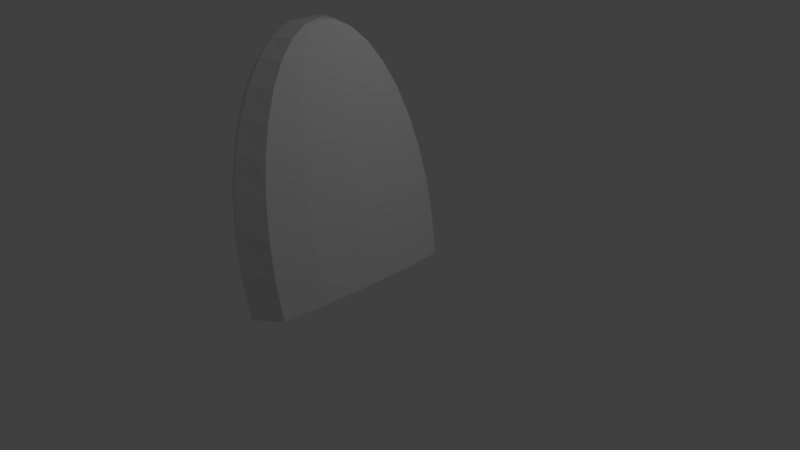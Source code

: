 # Source: lapida1.blend  (saved by Blender 2.79.0; exported with 4.5.12 LTS)
import bpy
from mathutils import Matrix  # noqa: F401  (used for matrix-valued properties, if any)

bpy.ops.wm.read_factory_settings(use_empty=True)
scene = bpy.context.scene
scene.name = 'Scene'

# ---- collections
col_collection_1 = bpy.data.collections.new('Collection 1'); scene.collection.children.link(col_collection_1)

# ---- world
world_world = bpy.data.worlds.new('World'); scene.world = world_world
world_world.color = (0.05088, 0.05088, 0.05088)
world_world.use_sun_shadow = False
world_world.sun_shadow_jitter_overblur = 0.0
world_world.cycles.sampling_method = 'MANUAL'

# ---- cameras
cam_camera = bpy.data.cameras.new('Camera')
cam_camera.clip_end = 100.0
cam_camera.lens = 35.0
cam_camera.sensor_width = 32.0
cam_camera.sensor_height = 18.0
cam_camera.ortho_scale = 7.314
cam_camera.dof.focus_distance = 0.0
cam_camera.dof.aperture_fstop = 128.0

# ---- lights
light_lamp = bpy.data.lights.new('Lamp', 'POINT')
light_lamp.transmission_factor = 0.0
light_lamp.cutoff_distance = 30.0
light_lamp.energy = 100.0
light_lamp.shadow_buffer_clip_start = 1.001
light_lamp.shadow_soft_size = 0.1
light_lamp.shadow_maximum_resolution = 0.006
light_lamp.use_absolute_resolution = True

# ---- meshes
me_sphere = bpy.data.meshes.new('Sphere')
me_sphere.from_pydata([(0.8059, 1.0, -0.01487), (0.8059, 0.9848, -0.1885), (0.8059, 0.9397, -0.3569), (0.8059, 0.866, -0.5149), (0.8059, 0.766, -0.6577), (0.8059, 0.6428, -0.7809), (0.8059, 0.5, -0.8809), (0.8059, 0.1736, -0.9997), (0.8927, 0.1504, -0.9997), (0.9563, 0.08682, -0.9997), (0.9795, 3.874e-07, -0.9997), (0.9563, -0.08682, -0.9997), (0.8927, -0.1504, -0.9997), (0.8059, -0.9848, 0.1588), (0.8059, -1.0, -0.01487), (0.8059, -0.9848, -0.1885), (0.8059, -0.9397, -0.3569), (0.8059, -0.866, -0.5149), (0.8059, -0.766, -0.6577), (0.8059, -0.6428, -0.7809), (0.8059, -0.5, -0.8809), (0.8059, -0.342, -0.9546), (0.8059, -0.1736, -0.9997), (-0.4924, -0.8529, 0.1736), (-0.5, -0.866, 7.55e-08), (-0.4924, -0.8529, -0.1736), (-0.4698, -0.8138, -0.342), (-0.433, -0.75, -0.5), (-0.383, -0.6634, -0.6428), (-0.3214, -0.5567, -0.766), (-0.25, -0.433, -0.866), (-0.171, -0.2962, -0.9397), (-0.08682, -0.1504, -0.9848), (0.0, 3.894e-07, -1.0), (-0.8529, -0.4924, 0.1736), (-0.866, -0.5, 7.55e-08), (-0.8529, -0.4924, -0.1736), (-0.8138, -0.4698, -0.342), (-0.75, -0.433, -0.5), (-0.6634, -0.383, -0.6428), (-0.5567, -0.3214, -0.766), (-0.433, -0.25, -0.866), (-0.2962, -0.171, -0.9397), (-0.1504, -0.08682, -0.9848), (-0.9848, 5.588e-07, 0.1736), (-1.0, 5.588e-07, 7.55e-08), (-0.9848, 4.992e-07, -0.1736), (-0.9397, 4.992e-07, -0.342), (-0.866, 4.694e-07, -0.5), (-0.766, 4.098e-07, -0.6428), (-0.6428, 4.396e-07, -0.766), (-0.5, 4.992e-07, -0.866), (-0.342, 3.651e-07, -0.9397), (-0.1736, 3.949e-07, -0.9848), (-0.8529, 0.4924, 0.1736), (-0.866, 0.5, 7.55e-08), (-0.8529, 0.4924, -0.1736), (-0.8138, 0.4698, -0.342), (-0.75, 0.433, -0.5), (-0.6634, 0.383, -0.6428), (-0.5567, 0.3214, -0.766), (-0.433, 0.25, -0.866), (-0.2962, 0.171, -0.9397), (-0.1504, 0.08682, -0.9848), (-0.4924, 0.8529, 0.1736), (-0.5, 0.866, 7.55e-08), (-0.4924, 0.8529, -0.1736), (-0.4698, 0.8138, -0.342), (-0.433, 0.75, -0.5), (-0.383, 0.6634, -0.6428), (-0.3214, 0.5567, -0.766), (-0.25, 0.433, -0.866), (-0.171, 0.2962, -0.9397), (-0.08682, 0.1504, -0.9848), (0.8059, 0.9848, 0.1588), (0.8059, 0.342, -0.9546), (1.292, 0.8419, 0.2059), (0.8059, 0.9754, 0.1937), (-0.4894, 0.8476, 0.1964), (1.646, 0.4849, 0.2147), (-0.8497, 0.4906, 0.1874), (1.775, 3.8e-07, 0.2179), (-0.982, 5.496e-07, 0.184), (-0.8497, -0.4906, 0.1874), (1.646, -0.4849, 0.2147), (-0.4894, -0.8476, 0.1964), (1.292, -0.8419, 0.2059), (0.8059, -0.9754, 0.1937), (0.96, 1.0, -0.01622), (0.96, 0.9848, -0.1899), (0.96, 0.9397, -0.3582), (0.96, 0.866, -0.5162), (0.96, 0.766, -0.659), (0.96, 0.6428, -0.7823), (0.96, 0.5, -0.8822), (1.446, 0.8419, 0.2045), (1.452, 0.8529, 0.1574), (1.46, 0.866, -0.01622), (1.452, 0.8529, -0.1899), (1.43, 0.8138, -0.3582), (1.393, 0.75, -0.5162), (1.343, 0.6634, -0.659), (1.281, 0.5567, -0.7823), (1.21, 0.433, -0.8822), (1.131, 0.2962, -0.9559), (1.047, 0.1504, -1.001), (0.96, 0.1736, -1.001), (1.8, 0.4849, 0.2134), (1.813, 0.4924, 0.1574), (1.826, 0.5, -0.01622), (1.813, 0.4924, -0.1899), (1.774, 0.4698, -0.3582), (1.71, 0.433, -0.5162), (1.623, 0.383, -0.659), (1.517, 0.3214, -0.7823), (1.393, 0.25, -0.8822), (1.256, 0.171, -0.9559), (1.11, 0.08682, -1.001), (1.929, 3.8e-07, 0.2166), (1.945, 3.8e-07, 0.1574), (1.96, 3.8e-07, -0.01622), (1.945, 3.502e-07, -0.1899), (1.9, 3.8e-07, -0.3582), (1.826, 3.8e-07, -0.5162), (1.726, 4.098e-07, -0.659), (1.603, 3.8e-07, -0.7823), (1.46, 3.651e-07, -0.8822), (1.302, 4.098e-07, -0.9559), (1.134, 3.874e-07, -1.001), (1.8, -0.4849, 0.2134), (1.813, -0.4924, 0.1574), (1.826, -0.5, -0.01622), (1.813, -0.4924, -0.1899), (1.774, -0.4698, -0.3582), (1.71, -0.433, -0.5162), (1.623, -0.383, -0.659), (1.517, -0.3214, -0.7823), (1.393, -0.25, -0.8822), (1.256, -0.171, -0.9559), (1.11, -0.08682, -1.001), (1.446, -0.8419, 0.2045), (1.452, -0.8529, 0.1574), (1.46, -0.866, -0.01622), (1.452, -0.8529, -0.1899), (1.43, -0.8138, -0.3582), (1.393, -0.75, -0.5162), (1.343, -0.6634, -0.659), (1.281, -0.5567, -0.7823), (1.21, -0.433, -0.8822), (1.131, -0.2962, -0.9559), (1.047, -0.1504, -1.001), (0.96, -0.9754, 0.1924), (0.96, -0.9848, 0.1574), (0.96, -1.0, -0.01622), (0.96, -0.9848, -0.1899), (0.96, -0.9397, -0.3582), (0.96, -0.866, -0.5162), (0.96, -0.766, -0.659), (0.96, -0.6428, -0.7823), (0.96, -0.5, -0.8822), (0.96, -0.342, -0.9559), (0.96, -0.1736, -1.001), (0.96, 0.9754, 0.1924), (0.96, 0.9848, 0.1574), (0.96, 0.342, -0.9559)], [], [(33, 7, 8), (33, 8, 9), (33, 9, 10), (21, 22, 161, 160), (6, 5, 93, 94), (20, 21, 160, 159), (81, 84, 129, 118), (33, 10, 11), (5, 4, 92, 93), (19, 20, 159, 158), (4, 3, 91, 92), (18, 19, 158, 157), (79, 81, 118, 107), (7, 75, 164, 106), (3, 2, 90, 91), (17, 18, 157, 156), (75, 6, 94, 164), (2, 1, 89, 90), (33, 11, 12), (16, 17, 156, 155), (10, 9, 117, 128), (12, 11, 139, 150), (0, 74, 163, 88), (1, 0, 88, 89), (15, 16, 155, 154), (76, 79, 107, 95), (74, 77, 162, 163), (14, 15, 154, 153), (13, 14, 153, 152), (33, 12, 22), (77, 76, 95, 162), (87, 13, 152, 151), (8, 7, 106, 105), (86, 87, 151, 140), (9, 8, 105, 117), (11, 10, 128, 139), (22, 12, 150, 161), (84, 86, 140, 129), (22, 21, 31, 32), (15, 14, 24, 25), (33, 22, 32), (16, 15, 25, 26), (17, 16, 26, 27), (18, 17, 27, 28), (19, 18, 28, 29), (20, 19, 29, 30), (13, 87, 85, 23), (21, 20, 30, 31), (14, 13, 23, 24), (32, 31, 42, 43), (25, 24, 35, 36), (33, 32, 43), (26, 25, 36, 37), (27, 26, 37, 38), (28, 27, 38, 39), (29, 28, 39, 40), (30, 29, 40, 41), (23, 85, 83, 34), (31, 30, 41, 42), (24, 23, 34, 35), (43, 42, 52, 53), (36, 35, 45, 46), (33, 43, 53), (37, 36, 46, 47), (38, 37, 47, 48), (39, 38, 48, 49), (40, 39, 49, 50), (41, 40, 50, 51), (34, 83, 82, 44), (42, 41, 51, 52), (35, 34, 44, 45), (53, 52, 62, 63), (46, 45, 55, 56), (33, 53, 63), (47, 46, 56, 57), (48, 47, 57, 58), (49, 48, 58, 59), (50, 49, 59, 60), (51, 50, 60, 61), (44, 82, 80, 54), (52, 51, 61, 62), (45, 44, 54, 55), (63, 62, 72, 73), (56, 55, 65, 66), (33, 63, 73), (57, 56, 66, 67), (58, 57, 67, 68), (59, 58, 68, 69), (60, 59, 69, 70), (61, 60, 70, 71), (54, 80, 78, 64), (62, 61, 71, 72), (55, 54, 64, 65), (73, 72, 75, 7), (66, 65, 0, 1), (33, 73, 7), (67, 66, 1, 2), (68, 67, 2, 3), (69, 68, 3, 4), (70, 69, 4, 5), (71, 70, 5, 6), (64, 78, 77, 74), (72, 71, 6, 75), (65, 64, 74, 0), (77, 78, 80, 82, 83, 85, 87, 86, 84, 81, 79, 76), (92, 91, 100, 101), (93, 92, 101, 102), (94, 93, 102, 103), (163, 162, 95, 96), (164, 94, 103, 104), (88, 163, 96, 97), (106, 164, 104, 105), (89, 88, 97, 98), (90, 89, 98, 99), (91, 90, 99, 100), (105, 104, 116, 117), (98, 97, 109, 110), (99, 98, 110, 111), (100, 99, 111, 112), (101, 100, 112, 113), (102, 101, 113, 114), (103, 102, 114, 115), (96, 95, 107, 108), (104, 103, 115, 116), (97, 96, 108, 109), (117, 116, 127, 128), (110, 109, 120, 121), (111, 110, 121, 122), (112, 111, 122, 123), (113, 112, 123, 124), (114, 113, 124, 125), (115, 114, 125, 126), (108, 107, 118, 119), (116, 115, 126, 127), (109, 108, 119, 120), (128, 127, 138, 139), (121, 120, 131, 132), (122, 121, 132, 133), (123, 122, 133, 134), (124, 123, 134, 135), (125, 124, 135, 136), (126, 125, 136, 137), (119, 118, 129, 130), (127, 126, 137, 138), (120, 119, 130, 131), (139, 138, 149, 150), (132, 131, 142, 143), (133, 132, 143, 144), (134, 133, 144, 145), (135, 134, 145, 146), (136, 135, 146, 147), (137, 136, 147, 148), (130, 129, 140, 141), (138, 137, 148, 149), (131, 130, 141, 142), (150, 149, 160, 161), (143, 142, 153, 154), (144, 143, 154, 155), (145, 144, 155, 156), (146, 145, 156, 157), (147, 146, 157, 158), (148, 147, 158, 159), (141, 140, 151, 152), (149, 148, 159, 160), (142, 141, 152, 153)])
me_sphere.use_remesh_preserve_volume = False
me_sphere.use_remesh_preserve_attributes = False
me_sphere.use_mirror_vertex_groups = False
me_sphere.update()

# ---- objects
ob_sphere = bpy.data.objects.new('Sphere', me_sphere)
ob_lamp = bpy.data.objects.new('Lamp', light_lamp)
ob_camera = bpy.data.objects.new('Camera', cam_camera)

# ---- transforms, parenting, visibility, modifiers, constraints
ob_sphere.location = (0.1122, -0.3738, 0.3353)
ob_sphere.rotation_euler = (0.0, -0.1828, 0.0)
ob_sphere.scale = (-0.2731, 1.454, -2.736)
ob_sphere.lineart.crease_threshold = 0.0
ob_lamp.location = (4.076, 1.005, 5.904)
ob_lamp.rotation_euler = (0.6503, 0.05522, 1.866)
ob_lamp.lock_rotations_4d = False
ob_lamp.empty_display_type = 'ARROWS'
ob_lamp.color = (0.0, 0.0, 0.0, 0.0)
ob_lamp.lineart.crease_threshold = 0.0
ob_camera.location = (7.481, -6.508, 5.344)
ob_camera.rotation_euler = (1.109, 0.0, 0.8149)
ob_camera.lock_rotations_4d = False
ob_camera.empty_display_type = 'ARROWS'
ob_camera.color = (0.0, 0.0, 0.0, 0.0)
ob_camera.display_type = 'WIRE'
ob_camera.lineart.crease_threshold = 0.0

# ---- collection membership
col_collection_1.objects.link(ob_sphere)
col_collection_1.objects.link(ob_lamp)
col_collection_1.objects.link(ob_camera)

# ---- scene / render settings (as saved in the file)
scene.camera = ob_camera
scene.frame_start = 1; scene.frame_end = 250; scene.frame_set(1)
scene.render.engine = 'BLENDER_EEVEE_NEXT'
scene.render.resolution_percentage = 50
scene.render.dither_intensity = 0.0
scene.cycles.use_denoising = False
scene.cycles.samples = 128
scene.cycles.sampling_pattern = 'TABULATED_SOBOL'
scene.cycles.use_adaptive_sampling = False
scene.cycles.use_light_tree = False
scene.cycles.blur_glossy = 0.0
scene.cycles.sample_clamp_indirect = 0.0
scene.view_settings.view_transform = 'Standard'
bpy.context.view_layer.update()
